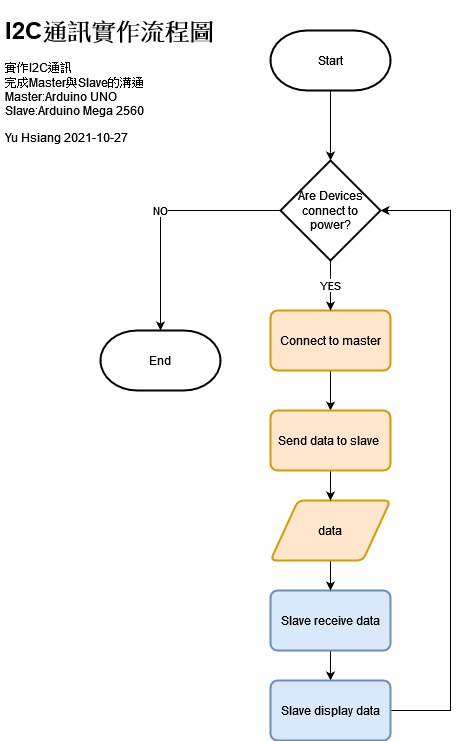

The diagram above was exported from draw.io. Its source (the exported page's mxGraphModel, read from the mxfile embedded in the PNG):
<mxGraphModel dx="1185" dy="627" grid="1" gridSize="10" guides="1" tooltips="1" connect="1" arrows="1" fold="1" page="1" pageScale="1" pageWidth="827" pageHeight="1169" math="0" shadow="0">
  <root>
    <mxCell id="0" />
    <mxCell id="1" parent="0" />
    <mxCell id="Va6mCrW90WMfXcvxE0qM-50" style="edgeStyle=orthogonalEdgeStyle;rounded=0;orthogonalLoop=1;jettySize=auto;html=1;exitX=0.5;exitY=1;exitDx=0;exitDy=0;exitPerimeter=0;entryX=0.5;entryY=0;entryDx=0;entryDy=0;entryPerimeter=0;" edge="1" parent="1" source="A7Ur6f7OPCV7zLfDLtBG-1" target="Va6mCrW90WMfXcvxE0qM-49">
      <mxGeometry relative="1" as="geometry" />
    </mxCell>
    <mxCell id="A7Ur6f7OPCV7zLfDLtBG-1" value="Start" style="strokeWidth=2;html=1;shape=mxgraph.flowchart.terminator;whiteSpace=wrap;" parent="1" vertex="1">
      <mxGeometry x="310" y="60" width="120" height="60" as="geometry" />
    </mxCell>
    <mxCell id="A7Ur6f7OPCV7zLfDLtBG-30" value="End" style="strokeWidth=2;html=1;shape=mxgraph.flowchart.terminator;whiteSpace=wrap;" parent="1" vertex="1">
      <mxGeometry x="140" y="360" width="120" height="60" as="geometry" />
    </mxCell>
    <mxCell id="A7Ur6f7OPCV7zLfDLtBG-33" value="&lt;h1&gt;I2C通訊實作流程圖&lt;/h1&gt;&lt;div&gt;實作I2C通訊&lt;/div&gt;&lt;div&gt;完成Master與Slave的溝通&lt;/div&gt;&lt;div&gt;Master:Arduino UNO&lt;br&gt;&lt;/div&gt;&lt;div&gt;Slave:Arduino Mega 2560&lt;br&gt;&lt;/div&gt;&lt;p&gt;Yu Hsiang 2021-10-27&lt;br&gt;&lt;/p&gt;" style="text;html=1;strokeColor=none;fillColor=none;spacing=5;spacingTop=-20;whiteSpace=wrap;overflow=hidden;rounded=0;" parent="1" vertex="1">
      <mxGeometry x="40" y="40" width="240" height="150" as="geometry" />
    </mxCell>
    <mxCell id="Va6mCrW90WMfXcvxE0qM-29" style="edgeStyle=orthogonalEdgeStyle;rounded=0;orthogonalLoop=1;jettySize=auto;html=1;exitX=0.5;exitY=1;exitDx=0;exitDy=0;" edge="1" parent="1" source="lwum7uOxBAeO-p_tNmeu-2" target="Va6mCrW90WMfXcvxE0qM-28">
      <mxGeometry relative="1" as="geometry" />
    </mxCell>
    <mxCell id="lwum7uOxBAeO-p_tNmeu-2" value="Connect to master" style="rounded=1;whiteSpace=wrap;html=1;absoluteArcSize=1;arcSize=14;strokeWidth=2;fillColor=#ffe6cc;strokeColor=#d79b00;" parent="1" vertex="1">
      <mxGeometry x="310" y="340" width="120" height="60" as="geometry" />
    </mxCell>
    <mxCell id="Va6mCrW90WMfXcvxE0qM-37" style="edgeStyle=orthogonalEdgeStyle;rounded=0;orthogonalLoop=1;jettySize=auto;html=1;exitX=0.5;exitY=1;exitDx=0;exitDy=0;entryX=0.5;entryY=0;entryDx=0;entryDy=0;" edge="1" parent="1" source="Va6mCrW90WMfXcvxE0qM-19" target="Va6mCrW90WMfXcvxE0qM-36">
      <mxGeometry relative="1" as="geometry" />
    </mxCell>
    <mxCell id="Va6mCrW90WMfXcvxE0qM-19" value="Slave receive data" style="rounded=1;whiteSpace=wrap;html=1;absoluteArcSize=1;arcSize=14;strokeWidth=2;fillColor=#dae8fc;strokeColor=#6c8ebf;" vertex="1" parent="1">
      <mxGeometry x="310" y="620" width="120" height="60" as="geometry" />
    </mxCell>
    <mxCell id="Va6mCrW90WMfXcvxE0qM-32" style="edgeStyle=orthogonalEdgeStyle;rounded=0;orthogonalLoop=1;jettySize=auto;html=1;exitX=0.5;exitY=1;exitDx=0;exitDy=0;entryX=0.5;entryY=0;entryDx=0;entryDy=0;" edge="1" parent="1" source="Va6mCrW90WMfXcvxE0qM-24" target="Va6mCrW90WMfXcvxE0qM-19">
      <mxGeometry relative="1" as="geometry" />
    </mxCell>
    <mxCell id="Va6mCrW90WMfXcvxE0qM-24" value="data" style="shape=parallelogram;html=1;strokeWidth=2;perimeter=parallelogramPerimeter;whiteSpace=wrap;rounded=1;arcSize=12;size=0.23;fillColor=#ffe6cc;strokeColor=#d79b00;" vertex="1" parent="1">
      <mxGeometry x="310" y="530" width="120" height="60" as="geometry" />
    </mxCell>
    <mxCell id="Va6mCrW90WMfXcvxE0qM-30" style="edgeStyle=orthogonalEdgeStyle;rounded=0;orthogonalLoop=1;jettySize=auto;html=1;exitX=0.5;exitY=1;exitDx=0;exitDy=0;entryX=0.5;entryY=0;entryDx=0;entryDy=0;" edge="1" parent="1" source="Va6mCrW90WMfXcvxE0qM-28" target="Va6mCrW90WMfXcvxE0qM-24">
      <mxGeometry relative="1" as="geometry" />
    </mxCell>
    <mxCell id="Va6mCrW90WMfXcvxE0qM-28" value="Send data to slave&amp;nbsp; " style="rounded=1;whiteSpace=wrap;html=1;absoluteArcSize=1;arcSize=14;strokeWidth=2;fillColor=#ffe6cc;strokeColor=#d79b00;" vertex="1" parent="1">
      <mxGeometry x="310" y="440" width="120" height="60" as="geometry" />
    </mxCell>
    <mxCell id="Va6mCrW90WMfXcvxE0qM-59" style="edgeStyle=orthogonalEdgeStyle;rounded=0;orthogonalLoop=1;jettySize=auto;html=1;exitX=1;exitY=0.5;exitDx=0;exitDy=0;entryX=1;entryY=0.5;entryDx=0;entryDy=0;entryPerimeter=0;" edge="1" parent="1" source="Va6mCrW90WMfXcvxE0qM-36" target="Va6mCrW90WMfXcvxE0qM-49">
      <mxGeometry relative="1" as="geometry">
        <Array as="points">
          <mxPoint x="490" y="740" />
          <mxPoint x="490" y="240" />
        </Array>
      </mxGeometry>
    </mxCell>
    <mxCell id="Va6mCrW90WMfXcvxE0qM-36" value="Slave display data" style="rounded=1;whiteSpace=wrap;html=1;absoluteArcSize=1;arcSize=14;strokeWidth=2;fillColor=#dae8fc;strokeColor=#6c8ebf;" vertex="1" parent="1">
      <mxGeometry x="310" y="710" width="120" height="60" as="geometry" />
    </mxCell>
    <mxCell id="Va6mCrW90WMfXcvxE0qM-52" value="YES" style="edgeStyle=orthogonalEdgeStyle;rounded=0;orthogonalLoop=1;jettySize=auto;html=1;" edge="1" parent="1" source="Va6mCrW90WMfXcvxE0qM-49" target="lwum7uOxBAeO-p_tNmeu-2">
      <mxGeometry relative="1" as="geometry" />
    </mxCell>
    <mxCell id="Va6mCrW90WMfXcvxE0qM-57" value="NO" style="edgeStyle=orthogonalEdgeStyle;rounded=0;orthogonalLoop=1;jettySize=auto;html=1;exitX=0;exitY=0.5;exitDx=0;exitDy=0;exitPerimeter=0;" edge="1" parent="1" source="Va6mCrW90WMfXcvxE0qM-49" target="A7Ur6f7OPCV7zLfDLtBG-30">
      <mxGeometry relative="1" as="geometry" />
    </mxCell>
    <mxCell id="Va6mCrW90WMfXcvxE0qM-49" value="Are Devices connect to power?" style="strokeWidth=2;html=1;shape=mxgraph.flowchart.decision;whiteSpace=wrap;" vertex="1" parent="1">
      <mxGeometry x="320" y="190" width="100" height="100" as="geometry" />
    </mxCell>
  </root>
</mxGraphModel>